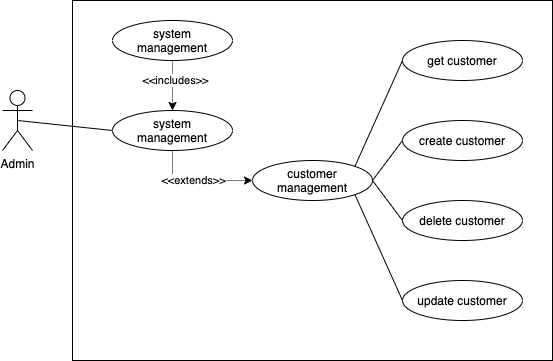

The diagram above was exported from draw.io. Its source (the exported page's mxGraphModel, read from the mxfile embedded in the PNG):
<mxGraphModel dx="946" dy="640" grid="1" gridSize="10" guides="1" tooltips="1" connect="1" arrows="1" fold="1" page="1" pageScale="1" pageWidth="1100" pageHeight="850" background="#ffffff" math="0" shadow="0">
  <root>
    <mxCell id="0" />
    <mxCell id="1" parent="0" />
    <mxCell id="FPW5YeOy28DIX5dO-_fG-21" value="" style="rounded=0;whiteSpace=wrap;html=1;" vertex="1" parent="1">
      <mxGeometry x="120" y="120" width="480" height="360" as="geometry" />
    </mxCell>
    <mxCell id="FPW5YeOy28DIX5dO-_fG-8" value="update customer" style="ellipse;whiteSpace=wrap;html=1;" vertex="1" parent="1">
      <mxGeometry x="450" y="400" width="120" height="40" as="geometry" />
    </mxCell>
    <mxCell id="FPW5YeOy28DIX5dO-_fG-9" value="create customer" style="ellipse;whiteSpace=wrap;html=1;" vertex="1" parent="1">
      <mxGeometry x="450" y="240" width="120" height="40" as="geometry" />
    </mxCell>
    <mxCell id="FPW5YeOy28DIX5dO-_fG-10" value="delete customer" style="ellipse;whiteSpace=wrap;html=1;" vertex="1" parent="1">
      <mxGeometry x="450" y="320" width="120" height="40" as="geometry" />
    </mxCell>
    <mxCell id="FPW5YeOy28DIX5dO-_fG-11" value="get customer" style="ellipse;whiteSpace=wrap;html=1;" vertex="1" parent="1">
      <mxGeometry x="450" y="160" width="120" height="40" as="geometry" />
    </mxCell>
    <mxCell id="FPW5YeOy28DIX5dO-_fG-32" style="rounded=0;orthogonalLoop=1;jettySize=auto;html=1;entryX=0;entryY=0.5;entryDx=0;entryDy=0;endArrow=none;endFill=0;exitX=0.5;exitY=0.5;exitDx=0;exitDy=0;exitPerimeter=0;" edge="1" parent="1" source="PAUUsX8HU3BtI8HiSiR4-6" target="FPW5YeOy28DIX5dO-_fG-22">
      <mxGeometry relative="1" as="geometry" />
    </mxCell>
    <mxCell id="PAUUsX8HU3BtI8HiSiR4-6" value="Admin" style="shape=umlActor;verticalLabelPosition=bottom;verticalAlign=top;html=1;" parent="1" vertex="1">
      <mxGeometry x="50" y="210" width="30" height="60" as="geometry" />
    </mxCell>
    <mxCell id="FPW5YeOy28DIX5dO-_fG-16" value="customer management" style="ellipse;whiteSpace=wrap;html=1;" vertex="1" parent="1">
      <mxGeometry x="300" y="280" width="120" height="40" as="geometry" />
    </mxCell>
    <mxCell id="FPW5YeOy28DIX5dO-_fG-17" value="" style="endArrow=none;html=1;entryX=0;entryY=0.5;entryDx=0;entryDy=0;exitX=1;exitY=0;exitDx=0;exitDy=0;" edge="1" parent="1" source="FPW5YeOy28DIX5dO-_fG-16" target="FPW5YeOy28DIX5dO-_fG-11">
      <mxGeometry width="50" height="50" relative="1" as="geometry">
        <mxPoint x="395" y="285" as="sourcePoint" />
        <mxPoint x="445" y="235" as="targetPoint" />
      </mxGeometry>
    </mxCell>
    <mxCell id="FPW5YeOy28DIX5dO-_fG-18" value="" style="endArrow=none;html=1;entryX=0;entryY=0.5;entryDx=0;entryDy=0;exitX=1;exitY=0.5;exitDx=0;exitDy=0;" edge="1" parent="1" source="FPW5YeOy28DIX5dO-_fG-16" target="FPW5YeOy28DIX5dO-_fG-9">
      <mxGeometry width="50" height="50" relative="1" as="geometry">
        <mxPoint x="412.42640687119274" y="295.85786437626905" as="sourcePoint" />
        <mxPoint x="460" y="190" as="targetPoint" />
      </mxGeometry>
    </mxCell>
    <mxCell id="FPW5YeOy28DIX5dO-_fG-19" value="" style="endArrow=none;html=1;entryX=0;entryY=0.5;entryDx=0;entryDy=0;exitX=1;exitY=1;exitDx=0;exitDy=0;" edge="1" parent="1" source="FPW5YeOy28DIX5dO-_fG-16" target="FPW5YeOy28DIX5dO-_fG-8">
      <mxGeometry width="50" height="50" relative="1" as="geometry">
        <mxPoint x="430" y="310" as="sourcePoint" />
        <mxPoint x="460" y="270" as="targetPoint" />
      </mxGeometry>
    </mxCell>
    <mxCell id="FPW5YeOy28DIX5dO-_fG-20" value="" style="endArrow=none;html=1;entryX=0;entryY=0.5;entryDx=0;entryDy=0;exitX=1;exitY=0.5;exitDx=0;exitDy=0;" edge="1" parent="1" source="FPW5YeOy28DIX5dO-_fG-16" target="FPW5YeOy28DIX5dO-_fG-10">
      <mxGeometry width="50" height="50" relative="1" as="geometry">
        <mxPoint x="412.42640687119274" y="324.14213562373084" as="sourcePoint" />
        <mxPoint x="460" y="430" as="targetPoint" />
      </mxGeometry>
    </mxCell>
    <mxCell id="FPW5YeOy28DIX5dO-_fG-26" style="edgeStyle=orthogonalEdgeStyle;rounded=0;orthogonalLoop=1;jettySize=auto;html=1;dashed=1;dashPattern=1 1;exitX=0.5;exitY=1;exitDx=0;exitDy=0;entryX=0;entryY=0.5;entryDx=0;entryDy=0;" edge="1" parent="1" source="FPW5YeOy28DIX5dO-_fG-22" target="FPW5YeOy28DIX5dO-_fG-16">
      <mxGeometry relative="1" as="geometry" />
    </mxCell>
    <mxCell id="FPW5YeOy28DIX5dO-_fG-27" value="&amp;lt;&amp;lt;extends&amp;gt;&amp;gt;" style="edgeLabel;html=1;align=center;verticalAlign=middle;resizable=0;points=[];" vertex="1" connectable="0" parent="FPW5YeOy28DIX5dO-_fG-26">
      <mxGeometry x="-0.0909" y="1" relative="1" as="geometry">
        <mxPoint as="offset" />
      </mxGeometry>
    </mxCell>
    <mxCell id="FPW5YeOy28DIX5dO-_fG-22" value="system&lt;br&gt;management" style="ellipse;whiteSpace=wrap;html=1;" vertex="1" parent="1">
      <mxGeometry x="160" y="230" width="120" height="40" as="geometry" />
    </mxCell>
    <mxCell id="FPW5YeOy28DIX5dO-_fG-30" style="edgeStyle=orthogonalEdgeStyle;rounded=0;orthogonalLoop=1;jettySize=auto;html=1;dashed=1;dashPattern=1 1;exitX=0.5;exitY=1;exitDx=0;exitDy=0;" edge="1" parent="1" source="FPW5YeOy28DIX5dO-_fG-28" target="FPW5YeOy28DIX5dO-_fG-22">
      <mxGeometry relative="1" as="geometry" />
    </mxCell>
    <mxCell id="FPW5YeOy28DIX5dO-_fG-31" value="&amp;lt;&amp;lt;includes&amp;gt;&amp;gt;" style="edgeLabel;html=1;align=center;verticalAlign=middle;resizable=0;points=[];" vertex="1" connectable="0" parent="FPW5YeOy28DIX5dO-_fG-30">
      <mxGeometry x="-0.26" y="2" relative="1" as="geometry">
        <mxPoint as="offset" />
      </mxGeometry>
    </mxCell>
    <mxCell id="FPW5YeOy28DIX5dO-_fG-28" value="system&lt;br&gt;management" style="ellipse;whiteSpace=wrap;html=1;" vertex="1" parent="1">
      <mxGeometry x="160" y="140" width="120" height="40" as="geometry" />
    </mxCell>
  </root>
</mxGraphModel>